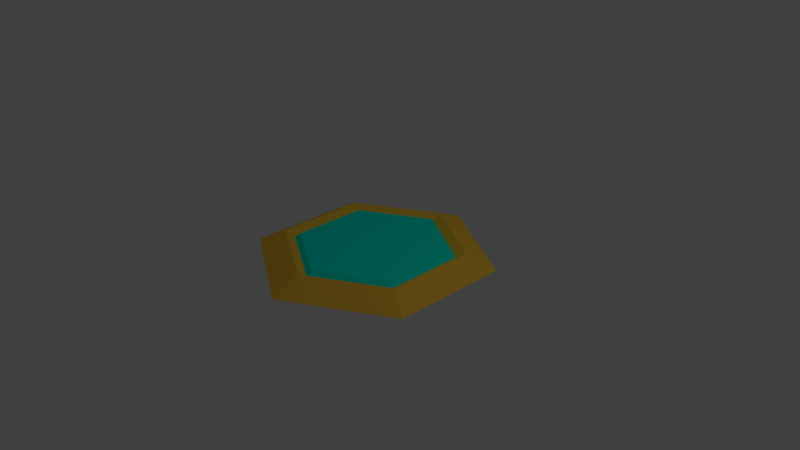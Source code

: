 # Source: power_token_2_gold.blend  (saved by Blender 2.76.0; exported with 4.5.12 LTS)
import bpy
from mathutils import Matrix  # noqa: F401  (used for matrix-valued properties, if any)

bpy.ops.wm.read_factory_settings(use_empty=True)
scene = bpy.context.scene
scene.name = 'Scene'

# ---- collections
col_collection_1 = bpy.data.collections.new('Collection 1'); scene.collection.children.link(col_collection_1)

# ---- materials (node trees are filled in below, after node groups)
mat_texture_gold = bpy.data.materials.new('Texture_Gold')
mat_texture_gold.alpha_threshold = 0.0
mat_texture_gold.use_transparent_shadow = False
mat_texture_gold.diffuse_color = (1.0, 0.5902, 0.05193, 1.0)
mat_texture_gold.specular_color = (1.0, 0.9624, 0.6172)
mat_texture_gold.roughness = 0.5
mat_texture_gold.specular_intensity = 0.972
mat_coreglow = bpy.data.materials.new('CoreGlow')
mat_coreglow.alpha_threshold = 0.0
mat_coreglow.use_transparent_shadow = False
mat_coreglow.diffuse_color = (0.0, 1.0, 0.8, 1.0)
mat_coreglow.roughness = 0.5

# ---- material node trees

# ---- world
world_world = bpy.data.worlds.new('World'); scene.world = world_world
world_world.color = (0.05088, 0.05088, 0.05088)
world_world.use_sun_shadow = False
world_world.sun_shadow_jitter_overblur = 0.0
world_world.cycles.sampling_method = 'MANUAL'
world_world.cycles.sample_map_resolution = 256

# ---- cameras
cam_camera = bpy.data.cameras.new('Camera')
cam_camera.clip_end = 100.0
cam_camera.lens = 35.0
cam_camera.sensor_width = 32.0
cam_camera.sensor_height = 18.0
cam_camera.ortho_scale = 7.314
cam_camera.dof.focus_distance = 0.0
cam_camera.dof.aperture_fstop = 128.0

# ---- lights
light_lamp = bpy.data.lights.new('Lamp', 'POINT')
light_lamp.transmission_factor = 0.0
light_lamp.cutoff_distance = 30.0
light_lamp.energy = 100.0
light_lamp.shadow_buffer_clip_start = 1.001
light_lamp.shadow_soft_size = 0.1
light_lamp.shadow_maximum_resolution = 0.006
light_lamp.use_absolute_resolution = True
light_lamp.cycles.use_multiple_importance_sampling = False

# ---- meshes
me_cylinder = bpy.data.meshes.new('Cylinder')
me_cylinder.from_pydata([(0.0, 1.0, -0.1497), (0.0, 1.0, 0.1497), (0.866, 0.5, -0.1497), (0.866, 0.5, 0.1497), (0.866, -0.5, -0.1497), (0.866, -0.5, 0.1497), (-8.742e-08, -1.0, -0.1497), (-8.742e-08, -1.0, 0.1497), (-0.866, -0.5, -0.1497), (-0.866, -0.5, 0.1497), (-0.866, 0.5, -0.1497), (-0.866, 0.5, 0.1497), (-3.005e-08, 1.321, 0.0), (1.144, 0.6603, 0.0), (-1.936e-10, 0.8966, 0.08914), (0.7765, 0.4483, 0.08914), (1.144, -0.6603, 0.0), (0.7765, -0.4483, -0.08914), (-1.27e-07, -1.321, 0.0), (0.7765, -0.4483, 0.08914), (-1.144, -0.6603, 0.0), (-3.871e-10, 0.8966, -0.08914), (-1.144, 0.6603, 0.0), (0.7765, 0.4483, -0.08914), (-7.877e-08, -0.8966, -0.08914), (-7.857e-08, -0.8966, 0.08914), (-0.7765, -0.4483, -0.08914), (-0.7765, -0.4483, 0.08914), (-0.7765, 0.4483, -0.08914), (-0.7765, 0.4483, 0.08914), (-0.7184, -0.4148, -0.1335), (-0.7184, 0.4148, -0.1335), (-3.582e-10, 0.8296, -0.1335), (0.7184, -0.4148, 0.1335), (0.7184, 0.4148, 0.1335), (-0.7184, 0.4148, 0.1335), (-0.7184, -0.4148, 0.1335), (-7.279e-08, -0.8296, 0.1335), (-7.288e-08, -0.8296, -0.1335), (-2.701e-10, 0.8296, 0.1335), (0.7184, 0.4148, -0.1335), (0.7184, -0.4148, -0.1335)], [], [(10, 8, 20, 22), (0, 10, 22, 12), (0, 2, 23, 21), (4, 6, 24, 17), (3, 1, 14, 15), (1, 11, 29, 14), (5, 7, 18, 16), (9, 7, 25, 27), (1, 3, 13, 12), (3, 5, 16, 13), (8, 10, 28, 26), (10, 0, 21, 28), (6, 8, 26, 24), (7, 9, 20, 18), (8, 6, 18, 20), (5, 3, 15, 19), (2, 0, 12, 13), (6, 4, 16, 18), (9, 11, 22, 20), (4, 2, 13, 16), (7, 5, 19, 25), (25, 19, 33, 37), (11, 1, 12, 22), (19, 15, 34, 33), (11, 9, 27, 29), (2, 4, 17, 23), (32, 40, 41, 38, 30, 31), (34, 39, 35, 36, 37, 33), (29, 27, 36, 35), (28, 21, 32, 31), (17, 24, 38, 41), (26, 28, 31, 30), (14, 29, 35, 39), (23, 17, 41, 40), (27, 25, 37, 36), (21, 23, 40, 32), (24, 26, 30, 38), (15, 14, 39, 34)])
me_cylinder.polygons.foreach_set('material_index', [0, 0, 0, 0, 0, 0, 0, 0, 0, 0, 0, 0, 0, 0, 0, 0, 0, 0, 0, 0, 0, 1, 0, 1, 0, 0, 1, 1, 1, 1, 1, 1, 1, 1, 1, 1, 1, 1])
me_cylinder.materials.append(mat_texture_gold)
me_cylinder.materials.append(mat_coreglow)
me_cylinder.use_remesh_preserve_volume = False
me_cylinder.use_remesh_preserve_attributes = False
me_cylinder.use_mirror_vertex_groups = False
me_cylinder.update()

# ---- objects
ob_cylinder = bpy.data.objects.new('Cylinder', me_cylinder)
ob_lamp = bpy.data.objects.new('Lamp', light_lamp)
ob_camera = bpy.data.objects.new('Camera', cam_camera)

# ---- transforms, parenting, visibility, modifiers, constraints
ob_cylinder.location = (0.0, 0.0, 0.0)
ob_cylinder.scale = (1.21, 1.21, 1.21)
ob_cylinder.lineart.crease_threshold = 0.0
ob_lamp.location = (4.076, 1.005, 5.904)
ob_lamp.rotation_euler = (0.6503, 0.05522, 1.866)
ob_lamp.lock_rotations_4d = False
ob_lamp.empty_display_type = 'ARROWS'
ob_lamp.color = (0.0, 0.0, 0.0, 0.0)
ob_lamp.lineart.crease_threshold = 0.0
ob_camera.location = (7.481, -6.508, 5.344)
ob_camera.rotation_euler = (1.109, 0.01082, 0.8149)
ob_camera.lock_rotations_4d = False
ob_camera.empty_display_type = 'ARROWS'
ob_camera.color = (0.0, 0.0, 0.0, 0.0)
ob_camera.display_type = 'WIRE'
ob_camera.lineart.crease_threshold = 0.0

# ---- collection membership
col_collection_1.objects.link(ob_cylinder)
col_collection_1.objects.link(ob_lamp)
col_collection_1.objects.link(ob_camera)

# ---- scene / render settings (as saved in the file)
scene.camera = ob_camera
scene.frame_start = 1; scene.frame_end = 250; scene.frame_set(1)
scene.render.engine = 'BLENDER_EEVEE_NEXT'
scene.render.dither_intensity = 0.0
scene.cycles.use_denoising = False
scene.cycles.samples = 10
scene.cycles.sampling_pattern = 'TABULATED_SOBOL'
scene.cycles.light_sampling_threshold = 0.0
scene.cycles.use_adaptive_sampling = False
scene.cycles.use_light_tree = False
scene.cycles.blur_glossy = 0.0
scene.cycles.pixel_filter_type = 'GAUSSIAN'
scene.cycles.sample_clamp_indirect = 0.0
scene.view_settings.view_transform = 'Standard'
bpy.context.view_layer.update()
